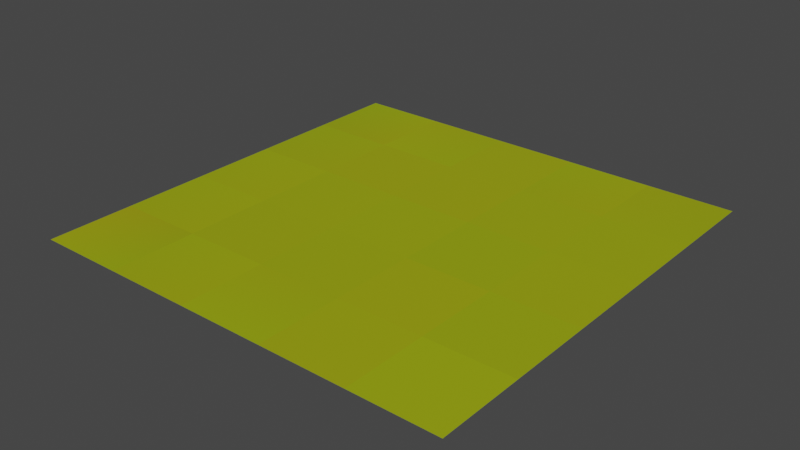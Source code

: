 # Source: testisland.blend  (saved by Blender 2.83.19; exported with 4.5.12 LTS)
import bpy
from mathutils import Matrix  # noqa: F401  (used for matrix-valued properties, if any)

bpy.ops.wm.read_factory_settings(use_empty=True)
scene = bpy.context.scene
scene.name = 'Scene'

# ---- collections
col_water = bpy.data.collections.new('Water'); scene.collection.children.link(col_water)

# ---- materials (node trees are filled in below, after node groups)
mat_uvmaterial = bpy.data.materials.new('UVMaterial')
mat_uvmaterial.use_transparent_shadow = False
mat_water = bpy.data.materials.new('Water')
mat_water.use_transparent_shadow = False
mat_water.roughness = 0.01049
mat_water.specular_intensity = 0.8596

# ---- material node trees
mat_uvmaterial.use_nodes = True; mat_uvmaterial.node_tree.nodes.clear()
_N = mat_uvmaterial.node_tree.nodes; _L = mat_uvmaterial.node_tree.links
n0 = _N.new('ShaderNodeBsdfPrincipled'); n0.name = 'Principled BSDF'; n0.location = (10, 300)
n0.distribution = 'GGX'
n0.subsurface_method = 'BURLEY'
n0.inputs[3].default_value = 1.45
n0.inputs[27].default_value = (0.0, 0.0, 0.0, 1.0)
n0.inputs[28].default_value = 1.0
n1 = _N.new('ShaderNodeOutputMaterial'); n1.name = 'Material Output'; n1.location = (300, 300)
n2 = _N.new('ShaderNodeUVMap'); n2.name = 'UV Map'; n2.location = (-351, 211)
n2.uv_map = 'UVMap'
_L.new(n0.outputs[0], n1.inputs[0])
_L.new(n2.outputs[0], n0.inputs[0])
n1.is_active_output = True

# ---- world
world_world = bpy.data.worlds.new('World'); scene.world = world_world
world_world.use_nodes = True; world_world.node_tree.nodes.clear()
_N = world_world.node_tree.nodes; _L = world_world.node_tree.links
n0 = _N.new('ShaderNodeOutputWorld'); n0.name = 'World Output'; n0.location = (300, 300)
n1 = _N.new('ShaderNodeBackground'); n1.name = 'Background'; n1.location = (10, 300)
n1.inputs[0].default_value = (0.05088, 0.05088, 0.05088, 1.0)
_L.new(n1.outputs[0], n0.inputs[0])
n0.is_active_output = True
world_world.color = (0.05088, 0.05088, 0.05088)
world_world.use_sun_shadow = False
world_world.sun_shadow_jitter_overblur = 0.0

# ---- lights
light_sun = bpy.data.lights.new('Sun', 'SUN')
light_sun.color = (1.0, 1.0, 1.0)
light_sun.transmission_factor = 0.0
light_sun.angle = 0.005281
light_sun.energy = 1.0
light_sun.shadow_soft_size = 0.125

# ---- meshes
me_plane = bpy.data.meshes.new('Plane')
me_plane.from_pydata([(-125.0, -125.0, 0.0), (125.0, -125.0, 0.0), (-125.0, 125.0, 0.0), (125.0, 125.0, 0.0)], [], [(0, 1, 3, 2)])
_uv = me_plane.uv_layers.new(name='UVMap')
_uv.uv.foreach_set('vector', [0.6386, 0.7204, 0.5599, 0.7204, 0.5599, 0.6417, 0.6386, 0.6417])
me_plane.materials.append(mat_uvmaterial)
me_plane.use_remesh_fix_poles = True
me_plane.use_remesh_preserve_attributes = False
me_plane.use_mirror_vertex_groups = False
me_plane.update()
me_plane_001 = bpy.data.meshes.new('Plane.001')
me_plane_001.from_pydata([(125.0, -125.0, 0.0), (125.0, 125.0, 0.0), (375.0, -125.0, 0.0), (375.0, 125.0, 0.0)], [], [(0, 2, 3, 1)])
_uv = me_plane_001.uv_layers.new(name='UVMap')
_uv.uv.foreach_set('vector', [0.5787, 0.6891, 0.6073, 0.6891, 0.6073, 0.7177, 0.5787, 0.7177])
me_plane_001.materials.append(mat_uvmaterial)
me_plane_001.use_remesh_fix_poles = True
me_plane_001.use_remesh_preserve_attributes = False
me_plane_001.use_mirror_vertex_groups = False
me_plane_001.update()
me_plane_002 = bpy.data.meshes.new('Plane.002')
me_plane_002.from_pydata([(375.0, -125.0, 0.0), (375.0, 125.0, 0.0), (625.0, -125.0, 0.0), (625.0, 125.0, 0.0)], [], [(0, 2, 3, 1)])
_uv = me_plane_002.uv_layers.new(name='UVMap')
_uv.uv.foreach_set('vector', [0.5896, 0.7371, 0.5757, 0.7371, 0.5757, 0.6796, 0.5896, 0.6796])
me_plane_002.materials.append(mat_uvmaterial)
me_plane_002.use_remesh_fix_poles = True
me_plane_002.use_remesh_preserve_attributes = False
me_plane_002.use_mirror_vertex_groups = False
me_plane_002.update()
me_plane_003 = bpy.data.meshes.new('Plane.003')
me_plane_003.from_pydata([(625.0, -125.0, 0.0), (625.0, 125.0, 0.0), (875.0, -125.0, 0.0), (875.0, 125.0, 0.0)], [], [(0, 2, 3, 1)])
_uv = me_plane_003.uv_layers.new(name='UVMap')
_uv.uv.foreach_set('vector', [0.6004, 0.686, 0.6104, 0.686, 0.6104, 0.696, 0.6004, 0.696])
me_plane_003.materials.append(mat_uvmaterial)
me_plane_003.use_remesh_fix_poles = True
me_plane_003.use_remesh_preserve_attributes = False
me_plane_003.use_mirror_vertex_groups = False
me_plane_003.update()
me_plane_004 = bpy.data.meshes.new('Plane.004')
me_plane_004.from_pydata([(875.0, -125.0, 0.0), (875.0, 125.0, 0.0), (1125.0, -125.0, 0.0), (1125.0, 125.0, 0.0)], [], [(0, 2, 3, 1)])
_uv = me_plane_004.uv_layers.new(name='UVMap')
_uv.uv.foreach_set('vector', [0.5921, 0.7356, 0.6021, 0.7356, 0.6021, 0.7456, 0.5921, 0.7456])
me_plane_004.materials.append(mat_uvmaterial)
me_plane_004.use_remesh_fix_poles = True
me_plane_004.use_remesh_preserve_attributes = False
me_plane_004.use_mirror_vertex_groups = False
me_plane_004.update()
me_plane_005 = bpy.data.meshes.new('Plane.005')
me_plane_005.from_pydata([(-125.0, 125.0, 0.0), (-125.0, 375.0, 0.0), (125.0, 125.0, 0.0), (125.0, 375.0, 0.0)], [], [(0, 2, 3, 1)])
_uv = me_plane_005.uv_layers.new(name='UVMap')
_uv.uv.foreach_set('vector', [0.5834, 0.6921, 0.6109, 0.6921, 0.6109, 0.7196, 0.5834, 0.7196])
me_plane_005.materials.append(mat_uvmaterial)
me_plane_005.use_remesh_fix_poles = True
me_plane_005.use_remesh_preserve_attributes = False
me_plane_005.use_mirror_vertex_groups = False
me_plane_005.update()
me_plane_006 = bpy.data.meshes.new('Plane.006')
me_plane_006.from_pydata([(125.0, 125.0, 0.0), (125.0, 375.0, 0.0), (375.0, 125.0, 0.0), (375.0, 375.0, 0.0)], [], [(0, 2, 3, 1)])
_uv = me_plane_006.uv_layers.new(name='UVMap')
_uv.uv.foreach_set('vector', [0.5756, 0.6736, 0.5856, 0.6736, 0.5856, 0.6836, 0.5756, 0.6836])
me_plane_006.materials.append(mat_uvmaterial)
me_plane_006.use_remesh_fix_poles = True
me_plane_006.use_remesh_preserve_attributes = False
me_plane_006.use_mirror_vertex_groups = False
me_plane_006.update()
me_plane_007 = bpy.data.meshes.new('Plane.007')
me_plane_007.from_pydata([(375.0, 125.0, 0.0), (375.0, 375.0, 0.0), (625.0, 125.0, 0.0), (625.0, 375.0, 0.0)], [], [(0, 2, 3, 1)])
_uv = me_plane_007.uv_layers.new(name='UVMap')
_uv.uv.foreach_set('vector', [0.5694, 0.6785, 0.5794, 0.6785, 0.5794, 0.6885, 0.5694, 0.6885])
me_plane_007.materials.append(mat_uvmaterial)
me_plane_007.use_remesh_fix_poles = True
me_plane_007.use_remesh_preserve_attributes = False
me_plane_007.use_mirror_vertex_groups = False
me_plane_007.update()
me_plane_008 = bpy.data.meshes.new('Plane.008')
me_plane_008.from_pydata([(625.0, 125.0, 0.0), (625.0, 375.0, 0.0), (875.0, 125.0, 0.0), (875.0, 375.0, 0.0)], [], [(0, 2, 3, 1)])
_uv = me_plane_008.uv_layers.new(name='UVMap')
_uv.uv.foreach_set('vector', [0.6025, 0.6785, 0.6125, 0.6785, 0.6125, 0.6885, 0.6025, 0.6885])
me_plane_008.materials.append(mat_uvmaterial)
me_plane_008.use_remesh_fix_poles = True
me_plane_008.use_remesh_preserve_attributes = False
me_plane_008.use_mirror_vertex_groups = False
me_plane_008.update()
me_plane_009 = bpy.data.meshes.new('Plane.009')
me_plane_009.from_pydata([(875.0, 125.0, 0.0), (875.0, 375.0, 0.0), (1125.0, 125.0, 0.0), (1125.0, 375.0, 0.0)], [], [(0, 2, 3, 1)])
_uv = me_plane_009.uv_layers.new(name='UVMap')
_uv.uv.foreach_set('vector', [0.5632, 0.6959, 0.5732, 0.6959, 0.5732, 0.7059, 0.5632, 0.7059])
me_plane_009.materials.append(mat_uvmaterial)
me_plane_009.use_remesh_fix_poles = True
me_plane_009.use_remesh_preserve_attributes = False
me_plane_009.use_mirror_vertex_groups = False
me_plane_009.update()
me_plane_010 = bpy.data.meshes.new('Plane.010')
me_plane_010.from_pydata([(-125.0, 375.0, 0.0), (-125.0, 625.0, 0.0), (125.0, 375.0, 0.0), (125.0, 625.0, 0.0)], [], [(0, 2, 3, 1)])
_uv = me_plane_010.uv_layers.new(name='UVMap')
_uv.uv.foreach_set('vector', [0.5834, 0.6921, 0.6109, 0.6921, 0.6109, 0.7196, 0.5834, 0.7196])
me_plane_010.materials.append(mat_uvmaterial)
me_plane_010.use_remesh_fix_poles = True
me_plane_010.use_remesh_preserve_attributes = False
me_plane_010.use_mirror_vertex_groups = False
me_plane_010.update()
me_plane_011 = bpy.data.meshes.new('Plane.011')
me_plane_011.from_pydata([(125.0, 375.0, 0.0), (125.0, 625.0, 0.0), (375.0, 375.0, 0.0), (375.0, 625.0, 0.0)], [], [(0, 2, 3, 1)])
_uv = me_plane_011.uv_layers.new(name='UVMap')
_uv.uv.foreach_set('vector', [0.5797, 0.6885, 0.5897, 0.6885, 0.5897, 0.6985, 0.5797, 0.6985])
me_plane_011.materials.append(mat_uvmaterial)
me_plane_011.use_remesh_fix_poles = True
me_plane_011.use_remesh_preserve_attributes = False
me_plane_011.use_mirror_vertex_groups = False
me_plane_011.update()
me_plane_012 = bpy.data.meshes.new('Plane.012')
me_plane_012.from_pydata([(375.0, 375.0, 0.0), (375.0, 625.0, 0.0), (625.0, 375.0, 0.0), (625.0, 625.0, 0.0)], [], [(0, 2, 3, 1)])
_uv = me_plane_012.uv_layers.new(name='UVMap')
_uv.uv.foreach_set('vector', [0.5756, 0.6934, 0.5856, 0.6934, 0.5856, 0.7034, 0.5756, 0.7034])
me_plane_012.materials.append(mat_uvmaterial)
me_plane_012.use_remesh_fix_poles = True
me_plane_012.use_remesh_preserve_attributes = False
me_plane_012.use_mirror_vertex_groups = False
me_plane_012.update()
me_plane_013 = bpy.data.meshes.new('Plane.013')
me_plane_013.from_pydata([(625.0, 375.0, 0.0), (625.0, 625.0, 0.0), (875.0, 375.0, 0.0), (875.0, 625.0, 0.0)], [], [(0, 2, 3, 1)])
_uv = me_plane_013.uv_layers.new(name='UVMap')
_uv.uv.foreach_set('vector', [0.5549, 0.6885, 0.5649, 0.6885, 0.5649, 0.6985, 0.5549, 0.6985])
me_plane_013.materials.append(mat_uvmaterial)
me_plane_013.use_remesh_fix_poles = True
me_plane_013.use_remesh_preserve_attributes = False
me_plane_013.use_mirror_vertex_groups = False
me_plane_013.update()
me_plane_014 = bpy.data.meshes.new('Plane.014')
me_plane_014.from_pydata([(875.0, 375.0, 0.0), (875.0, 625.0, 0.0), (1125.0, 375.0, 0.0), (1125.0, 625.0, 0.0)], [], [(0, 2, 3, 1)])
_uv = me_plane_014.uv_layers.new(name='UVMap')
_uv.uv.foreach_set('vector', [0.5818, 0.6835, 0.5918, 0.6835, 0.5918, 0.6935, 0.5818, 0.6935])
me_plane_014.materials.append(mat_uvmaterial)
me_plane_014.use_remesh_fix_poles = True
me_plane_014.use_remesh_preserve_attributes = False
me_plane_014.use_mirror_vertex_groups = False
me_plane_014.update()
me_plane_015 = bpy.data.meshes.new('Plane.015')
me_plane_015.from_pydata([(-125.0, 625.0, 0.0), (-125.0, 875.0, 0.0), (125.0, 625.0, 0.0), (125.0, 875.0, 0.0)], [], [(0, 2, 3, 1)])
_uv = me_plane_015.uv_layers.new(name='UVMap')
_uv.uv.foreach_set('vector', [0.5624, 0.6777, 0.5988, 0.6777, 0.5988, 0.7142, 0.5624, 0.7142])
me_plane_015.materials.append(mat_uvmaterial)
me_plane_015.use_remesh_fix_poles = True
me_plane_015.use_remesh_preserve_attributes = False
me_plane_015.use_mirror_vertex_groups = False
me_plane_015.update()
me_plane_016 = bpy.data.meshes.new('Plane.016')
me_plane_016.from_pydata([(125.0, 625.0, 0.0), (125.0, 875.0, 0.0), (375.0, 625.0, 0.0), (375.0, 875.0, 0.0)], [], [(0, 2, 3, 1)])
_uv = me_plane_016.uv_layers.new(name='UVMap')
_uv.uv.foreach_set('vector', [0.6004, 0.6736, 0.6104, 0.6736, 0.6104, 0.6836, 0.6004, 0.6836])
me_plane_016.materials.append(mat_uvmaterial)
me_plane_016.use_remesh_fix_poles = True
me_plane_016.use_remesh_preserve_attributes = False
me_plane_016.use_mirror_vertex_groups = False
me_plane_016.update()
me_plane_017 = bpy.data.meshes.new('Plane.017')
me_plane_017.from_pydata([(375.0, 625.0, 0.0), (375.0, 875.0, 0.0), (625.0, 625.0, 0.0), (625.0, 875.0, 0.0)], [], [(0, 2, 3, 1)])
_uv = me_plane_017.uv_layers.new(name='UVMap')
_uv.uv.foreach_set('vector', [0.6004, 0.6736, 0.6104, 0.6736, 0.6104, 0.6836, 0.6004, 0.6836])
me_plane_017.materials.append(mat_uvmaterial)
me_plane_017.use_remesh_fix_poles = True
me_plane_017.use_remesh_preserve_attributes = False
me_plane_017.use_mirror_vertex_groups = False
me_plane_017.update()
me_plane_018 = bpy.data.meshes.new('Plane.018')
me_plane_018.from_pydata([(625.0, 625.0, 0.0), (625.0, 875.0, 0.0), (875.0, 625.0, 0.0), (875.0, 875.0, 0.0)], [], [(0, 2, 3, 1)])
_uv = me_plane_018.uv_layers.new(name='UVMap')
_uv.uv.foreach_set('vector', [0.5777, 0.6835, 0.5877, 0.6835, 0.5877, 0.6935, 0.5777, 0.6935])
me_plane_018.materials.append(mat_uvmaterial)
me_plane_018.use_remesh_fix_poles = True
me_plane_018.use_remesh_preserve_attributes = False
me_plane_018.use_mirror_vertex_groups = False
me_plane_018.update()
me_plane_019 = bpy.data.meshes.new('Plane.019')
me_plane_019.from_pydata([(875.0, 625.0, 0.0), (875.0, 875.0, 0.0), (1125.0, 625.0, 0.0), (1125.0, 875.0, 0.0)], [], [(0, 2, 3, 1)])
_uv = me_plane_019.uv_layers.new(name='UVMap')
_uv.uv.foreach_set('vector', [0.5756, 0.6885, 0.5856, 0.6885, 0.5856, 0.6985, 0.5756, 0.6985])
me_plane_019.materials.append(mat_uvmaterial)
me_plane_019.use_remesh_fix_poles = True
me_plane_019.use_remesh_preserve_attributes = False
me_plane_019.use_mirror_vertex_groups = False
me_plane_019.update()
me_plane_020 = bpy.data.meshes.new('Plane.020')
me_plane_020.from_pydata([(-125.0, 875.0, 0.0), (-125.0, 1125.0, 0.0), (125.0, 875.0, 0.0), (125.0, 1125.0, 0.0)], [], [(0, 2, 3, 1)])
_uv = me_plane_020.uv_layers.new(name='UVMap')
_uv.uv.foreach_set('vector', [0.5516, 0.6653, 0.6179, 0.6653, 0.6179, 0.7316, 0.5516, 0.7316])
me_plane_020.materials.append(mat_uvmaterial)
me_plane_020.use_remesh_fix_poles = True
me_plane_020.use_remesh_preserve_attributes = False
me_plane_020.use_mirror_vertex_groups = False
me_plane_020.update()
me_plane_021 = bpy.data.meshes.new('Plane.021')
me_plane_021.from_pydata([(125.0, 875.0, 0.0), (125.0, 1125.0, 0.0), (375.0, 875.0, 0.0), (375.0, 1125.0, 0.0)], [], [(0, 2, 3, 1)])
_uv = me_plane_021.uv_layers.new(name='UVMap')
_uv.uv.foreach_set('vector', [0.6138, 0.7254, 0.5846, 0.7254, 0.5846, 0.6963, 0.6138, 0.6963])
me_plane_021.materials.append(mat_uvmaterial)
me_plane_021.use_remesh_fix_poles = True
me_plane_021.use_remesh_preserve_attributes = False
me_plane_021.use_mirror_vertex_groups = False
me_plane_021.update()
me_plane_022 = bpy.data.meshes.new('Plane.022')
me_plane_022.from_pydata([(375.0, 875.0, 0.0), (375.0, 1125.0, 0.0), (625.0, 875.0, 0.0), (625.0, 1125.0, 0.0)], [], [(0, 2, 3, 1)])
_uv = me_plane_022.uv_layers.new(name='UVMap')
_uv.uv.foreach_set('vector', [0.5983, 0.6835, 0.6083, 0.6835, 0.6083, 0.6935, 0.5983, 0.6935])
me_plane_022.materials.append(mat_uvmaterial)
me_plane_022.use_remesh_fix_poles = True
me_plane_022.use_remesh_preserve_attributes = False
me_plane_022.use_mirror_vertex_groups = False
me_plane_022.update()
me_plane_023 = bpy.data.meshes.new('Plane.023')
me_plane_023.from_pydata([(625.0, 875.0, 0.0), (625.0, 1125.0, 0.0), (875.0, 875.0, 0.0), (875.0, 1125.0, 0.0)], [], [(0, 2, 3, 1)])
_uv = me_plane_023.uv_layers.new(name='UVMap')
_uv.uv.foreach_set('vector', [0.5719, 0.6798, 0.6141, 0.6798, 0.6141, 0.722, 0.5719, 0.722])
me_plane_023.materials.append(mat_uvmaterial)
me_plane_023.use_remesh_fix_poles = True
me_plane_023.use_remesh_preserve_attributes = False
me_plane_023.use_mirror_vertex_groups = False
me_plane_023.update()
me_plane_024 = bpy.data.meshes.new('Plane.024')
me_plane_024.from_pydata([(875.0, 875.0, 0.0), (875.0, 1125.0, 0.0), (1125.0, 875.0, 0.0), (1125.0, 1125.0, 0.0)], [], [(0, 2, 3, 1)])
_uv = me_plane_024.uv_layers.new(name='UVMap')
_uv.uv.foreach_set('vector', [0.5887, 0.6917, 0.5725, 0.6917, 0.5725, 0.6754, 0.5887, 0.6754])
me_plane_024.materials.append(mat_uvmaterial)
me_plane_024.use_remesh_fix_poles = True
me_plane_024.use_remesh_preserve_attributes = False
me_plane_024.use_mirror_vertex_groups = False
me_plane_024.update()
me_water = bpy.data.meshes.new('Water')
me_water.from_pydata([(-125.0, -125.0, 0.0), (125.0, -125.0, 0.0), (-125.0, 125.0, 0.0), (125.0, 125.0, 0.0), (-125.0, 125.0, 0.0), (-125.0, -125.0, 0.0), (125.0, -125.0, 0.0), (125.0, 125.0, 0.0)], [], [(5, 6, 7, 4), (5, 4, 2, 0), (6, 5, 0, 1), (7, 6, 1, 3), (4, 7, 3, 2)])
_uv = me_water.uv_layers.new(name='UVMap')
_uv.uv.foreach_set('vector', [0.06201, 0.2877, 0.1112, 0.2852, 0.1381, 0.3526, 0.07441, 0.3576, 0.06201, 0.2877, 0.07441, 0.3576, 0.07441, 0.3576, 0.06201, 0.2877, 0.1112, 0.2852, 0.06201, 0.2877, 0.06201, 0.2877, 0.1112, 0.2852, 0.1381, 0.3526, 0.1112, 0.2852, 0.1112, 0.2852, 0.1381, 0.3526, 0.07441, 0.3576, 0.1381, 0.3526, 0.1381, 0.3526, 0.07441, 0.3576])
me_water.materials.append(mat_water)
me_water.use_remesh_fix_poles = True
me_water.use_remesh_preserve_attributes = False
me_water.use_mirror_vertex_groups = False
me_water.update()

# ---- objects
ob_sun = bpy.data.objects.new('Sun', light_sun)
ob_chunk00_00 = bpy.data.objects.new('Chunk00_00', me_plane)
ob_chunk01_00 = bpy.data.objects.new('Chunk01_00', me_plane_001)
ob_chunk02_00 = bpy.data.objects.new('Chunk02_00', me_plane_002)
ob_chunk03_00 = bpy.data.objects.new('Chunk03_00', me_plane_003)
ob_chunk04_00 = bpy.data.objects.new('Chunk04_00', me_plane_004)
ob_chunk00_01 = bpy.data.objects.new('Chunk00_01', me_plane_005)
ob_chunk01_01 = bpy.data.objects.new('Chunk01_01', me_plane_006)
ob_chunk02_01 = bpy.data.objects.new('Chunk02_01', me_plane_007)
ob_chunk03_01 = bpy.data.objects.new('Chunk03_01', me_plane_008)
ob_chunk04_01 = bpy.data.objects.new('Chunk04_01', me_plane_009)
ob_chunk00_02 = bpy.data.objects.new('Chunk00_02', me_plane_010)
ob_chunk01_02 = bpy.data.objects.new('Chunk01_02', me_plane_011)
ob_chunk02_02 = bpy.data.objects.new('Chunk02_02', me_plane_012)
ob_chunk03_02 = bpy.data.objects.new('Chunk03_02', me_plane_013)
ob_chunk04_02 = bpy.data.objects.new('Chunk04_02', me_plane_014)
ob_chunk00_03 = bpy.data.objects.new('Chunk00_03', me_plane_015)
ob_chunk01_03 = bpy.data.objects.new('Chunk01_03', me_plane_016)
ob_chunk02_03 = bpy.data.objects.new('Chunk02_03', me_plane_017)
ob_chunk03_03 = bpy.data.objects.new('Chunk03_03', me_plane_018)
ob_chunk04_03 = bpy.data.objects.new('Chunk04_03', me_plane_019)
ob_chunk00_04 = bpy.data.objects.new('Chunk00_04', me_plane_020)
ob_chunk01_04 = bpy.data.objects.new('Chunk01_04', me_plane_021)
ob_chunk02_04 = bpy.data.objects.new('Chunk02_04', me_plane_022)
ob_chunk03_04 = bpy.data.objects.new('Chunk03_04', me_plane_023)
ob_chunk04_04 = bpy.data.objects.new('Chunk04_04', me_plane_024)
ob_water = bpy.data.objects.new('Water', me_water)

# ---- transforms, parenting, visibility, modifiers, constraints
ob_sun.location = (0.0, 0.0, 155.8)
ob_sun.lineart.crease_threshold = 0.0
ob_chunk00_00.location = (0.0, 0.0, 0.0)
ob_chunk00_00.lineart.crease_threshold = 0.0
ob_chunk01_00.location = (0.0, 0.0, 0.0)
ob_chunk01_00.lineart.crease_threshold = 0.0
ob_chunk02_00.location = (0.0, 0.0, 0.0)
ob_chunk02_00.lineart.crease_threshold = 0.0
ob_chunk03_00.location = (0.0, 0.0, 0.0)
ob_chunk03_00.lineart.crease_threshold = 0.0
ob_chunk04_00.location = (0.0, 0.0, 0.0)
ob_chunk04_00.lineart.crease_threshold = 0.0
ob_chunk00_01.location = (0.0, 0.0, 0.0)
ob_chunk00_01.lineart.crease_threshold = 0.0
ob_chunk01_01.location = (0.0, 0.0, 0.0)
ob_chunk01_01.lineart.crease_threshold = 0.0
ob_chunk02_01.location = (0.0, 0.0, 0.0)
ob_chunk02_01.lineart.crease_threshold = 0.0
ob_chunk03_01.location = (0.0, 0.0, 0.0)
ob_chunk03_01.lineart.crease_threshold = 0.0
ob_chunk04_01.location = (0.0, 0.0, 0.0)
ob_chunk04_01.lineart.crease_threshold = 0.0
ob_chunk00_02.location = (0.0, 0.0, 0.0)
ob_chunk00_02.lineart.crease_threshold = 0.0
ob_chunk01_02.location = (0.0, 0.0, 0.0)
ob_chunk01_02.lineart.crease_threshold = 0.0
ob_chunk02_02.location = (0.0, 0.0, 0.0)
ob_chunk02_02.lineart.crease_threshold = 0.0
ob_chunk03_02.location = (0.0, 0.0, 0.0)
ob_chunk03_02.lineart.crease_threshold = 0.0
ob_chunk04_02.location = (0.0, 0.0, 0.0)
ob_chunk04_02.lineart.crease_threshold = 0.0
ob_chunk00_03.location = (0.0, 0.0, 0.0)
ob_chunk00_03.lineart.crease_threshold = 0.0
ob_chunk01_03.location = (0.0, 0.0, 0.0)
ob_chunk01_03.lineart.crease_threshold = 0.0
ob_chunk02_03.location = (0.0, 0.0, 0.0)
ob_chunk02_03.lineart.crease_threshold = 0.0
ob_chunk03_03.location = (0.0, 0.0, 0.0)
ob_chunk03_03.lineart.crease_threshold = 0.0
ob_chunk04_03.location = (0.0, 0.0, 0.0)
ob_chunk04_03.lineart.crease_threshold = 0.0
ob_chunk00_04.location = (0.0, 0.0, 0.0)
ob_chunk00_04.lineart.crease_threshold = 0.0
ob_chunk01_04.location = (0.0, 0.0, 0.0)
ob_chunk01_04.lineart.crease_threshold = 0.0
ob_chunk02_04.location = (0.0, 0.0, 0.0)
ob_chunk02_04.lineart.crease_threshold = 0.0
ob_chunk03_04.location = (0.0, 0.0, 0.0)
ob_chunk03_04.lineart.crease_threshold = 0.0
ob_chunk04_04.location = (0.0, 0.0, 0.0)
ob_chunk04_04.lineart.crease_threshold = 0.0
ob_water.location = (0.0, 0.0, 0.0)
ob_water.scale = (10.0, 10.0, 1.0)
ob_water.lineart.crease_threshold = 0.0

# ---- collection membership
scene.collection.objects.link(ob_sun)
scene.collection.objects.link(ob_chunk00_00)
scene.collection.objects.link(ob_chunk01_00)
scene.collection.objects.link(ob_chunk02_00)
scene.collection.objects.link(ob_chunk03_00)
scene.collection.objects.link(ob_chunk04_00)
scene.collection.objects.link(ob_chunk00_01)
scene.collection.objects.link(ob_chunk01_01)
scene.collection.objects.link(ob_chunk02_01)
scene.collection.objects.link(ob_chunk03_01)
scene.collection.objects.link(ob_chunk04_01)
scene.collection.objects.link(ob_chunk00_02)
scene.collection.objects.link(ob_chunk01_02)
scene.collection.objects.link(ob_chunk02_02)
scene.collection.objects.link(ob_chunk03_02)
scene.collection.objects.link(ob_chunk04_02)
scene.collection.objects.link(ob_chunk00_03)
scene.collection.objects.link(ob_chunk01_03)
scene.collection.objects.link(ob_chunk02_03)
scene.collection.objects.link(ob_chunk03_03)
scene.collection.objects.link(ob_chunk04_03)
scene.collection.objects.link(ob_chunk00_04)
scene.collection.objects.link(ob_chunk01_04)
scene.collection.objects.link(ob_chunk02_04)
scene.collection.objects.link(ob_chunk03_04)
scene.collection.objects.link(ob_chunk04_04)
col_water.objects.link(ob_water)
def _layer_coll(name, lc=None):
    lc = lc or bpy.context.view_layer.layer_collection
    for c in lc.children:
        if c.name == name: return c
        r = _layer_coll(name, c)
        if r: return r
_layer_coll('Water').exclude = True

# ---- scene / render settings (as saved in the file)
scene.frame_start = 1; scene.frame_end = 250; scene.frame_set(1)
scene.render.engine = 'BLENDER_EEVEE_NEXT'
scene.cycles.use_denoising = False
scene.cycles.samples = 128
scene.cycles.sampling_pattern = 'TABULATED_SOBOL'
scene.cycles.use_adaptive_sampling = False
scene.cycles.use_light_tree = False
scene.view_settings.view_transform = 'Filmic'
bpy.context.view_layer.update()

# ---- added for rendering (the .blend has no active camera): camera
cam_auto = bpy.data.cameras.new('AutoCamera')
cam_auto.lens = 50.0
cam_auto.sensor_width = 36.0
cam_auto.clip_end = 28704.3
ob_auto_camera = bpy.data.objects.new('AutoCamera', cam_auto)
scene.collection.objects.link(ob_auto_camera)
ob_auto_camera.location = (2135.58, -1462.7, 1308.47)
ob_auto_camera.rotation_euler = (1.09748, -7.21219e-08, 0.694738)
scene.camera = ob_auto_camera
bpy.context.view_layer.update()
